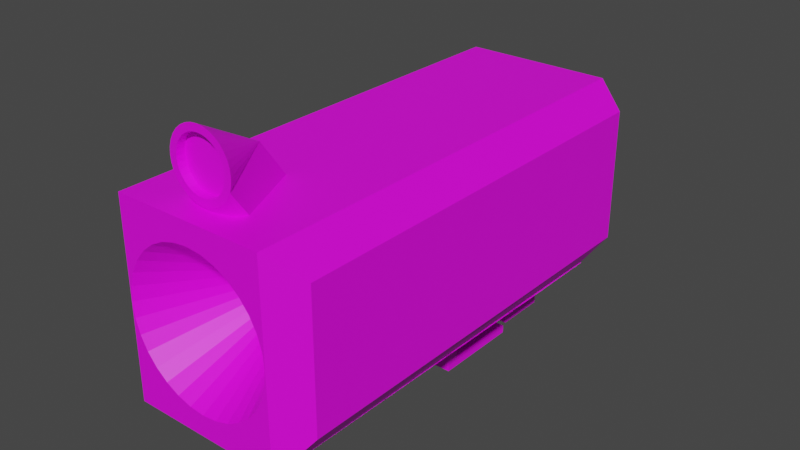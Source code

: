 # Source: tunnel_gun2.blend  (saved by Blender 3.6.13; exported with 4.5.12 LTS)
import bpy
from mathutils import Matrix  # noqa: F401  (used for matrix-valued properties, if any)

bpy.ops.wm.read_factory_settings(use_empty=True)
scene = bpy.context.scene
scene.name = 'Scene'

# ---- collections
col_collection = bpy.data.collections.new('Collection'); scene.collection.children.link(col_collection)

# ---- images (referenced by path relative to the original .blend; pixels are not part of the script)
import os
ASSET_DIR = os.environ.get("B2B_ASSET_DIR", "")  # directory of the original .blend (textures are referenced by path, not embedded)
HERE = os.path.dirname(os.path.abspath(__file__))  # packed textures are extracted next to this script under _unpacked/

def load_image(name, relpath, width, height, colorspace="sRGB"):
    """Load a texture the original file referenced (path relative to the .blend, or extracted next to this script)."""
    p = next((c for c in (os.path.join(HERE, relpath), os.path.join(ASSET_DIR, relpath)) if relpath and os.path.exists(c)), "")
    if p:
        img = bpy.data.images.load(p, check_existing=True)
        img.name = name
    else:  # same state as the original file: an image datablock whose file is absent (Cycles renders it pink)
        img = bpy.data.images.new(name, width, height)
        img.source = "FILE"
        img.filepath = "//" + (relpath or name)
    img.colorspace_settings.name = colorspace
    return img
img_texture_32x32_png = load_image('texture_32x32.png', 'texture_32x32.png', 1024, 1024, 'sRGB')

# ---- materials (node trees are filled in below, after node groups)
mat_material_001 = bpy.data.materials.new('Material.001')
mat_material_001.use_transparent_shadow = False

# ---- material node trees
mat_material_001.use_nodes = True; mat_material_001.node_tree.nodes.clear()
_N = mat_material_001.node_tree.nodes; _L = mat_material_001.node_tree.links
n0 = _N.new('ShaderNodeBsdfPrincipled'); n0.name = 'Principled BSDF'; n0.location = (10, 300)
n0.distribution = 'GGX'
n0.subsurface_method = 'RANDOM_WALK_SKIN'
n0.inputs[3].default_value = 1.45
n0.inputs[27].default_value = (0.0, 0.0, 0.0, 1.0)
n0.inputs[28].default_value = 1.0
n1 = _N.new('ShaderNodeOutputMaterial'); n1.name = 'Material Output'; n1.location = (300, 300)
n2 = _N.new('ShaderNodeTexImage'); n2.name = 'Image Texture'; n2.location = (-280, 280)
n2.image = img_texture_32x32_png
_L.new(n0.outputs[0], n1.inputs[0])
_L.new(n2.outputs[0], n0.inputs[0])
n1.is_active_output = True

# ---- world
world_world = bpy.data.worlds.new('World'); scene.world = world_world
world_world.use_nodes = True; world_world.node_tree.nodes.clear()
_N = world_world.node_tree.nodes; _L = world_world.node_tree.links
n0 = _N.new('ShaderNodeOutputWorld'); n0.name = 'World Output'; n0.location = (300, 300)
n1 = _N.new('ShaderNodeBackground'); n1.name = 'Background'; n1.location = (10, 300)
n1.inputs[0].default_value = (0.05088, 0.05088, 0.05088, 1.0)
_L.new(n1.outputs[0], n0.inputs[0])
n0.is_active_output = True
world_world.color = (0.05088, 0.05088, 0.05088)
world_world.use_sun_shadow = False
world_world.sun_shadow_jitter_overblur = 0.0

# ---- meshes
me_cone = bpy.data.meshes.new('Cone')
me_cone.from_pydata([(1.666e-29, 1.0, -0.9), (0.1951, 0.9808, -0.9), (0.3827, 0.9239, -0.9), (0.5556, 0.8315, -0.9), (0.7071, 0.7071, -0.9), (0.8315, 0.5556, -0.9), (0.9239, 0.3827, -0.9), (0.9808, 0.1951, -0.9), (1.0, 0.0, -0.9), (0.9808, -0.1951, -0.9), (0.9239, -0.3827, -0.9), (0.8315, -0.5556, -0.9), (0.7071, -0.7071, -0.9), (0.5556, -0.8315, -0.9), (0.3827, -0.9239, -0.9), (0.1951, -0.9808, -0.9), (1.666e-29, -1.0, -0.9), (-0.1951, -0.9808, -0.9), (-0.3827, -0.9239, -0.9), (-0.5556, -0.8315, -0.9), (-0.7071, -0.7071, -0.9), (-0.8315, -0.5556, -0.9), (-0.9239, -0.3827, -0.9), (-0.9808, -0.1951, -0.9), (-1.0, 0.0, -0.9), (-0.9808, 0.1951, -0.9), (-0.9239, 0.3827, -0.9), (-0.8315, 0.5556, -0.9), (-0.7071, 0.7071, -0.9), (-0.5556, 0.8315, -0.9), (-0.3827, 0.9239, -0.9), (-0.1951, 0.9808, -0.9), (-1.666e-29, 0.0, 0.9), (1.06e-08, 0.7891, -0.9), (0.1539, 0.7739, -0.9), (0.302, 0.729, -0.9), (0.4384, 0.6561, -0.9), (0.558, 0.558, -0.9), (0.6561, 0.4384, -0.9), (0.729, 0.302, -0.9), (0.7739, 0.1539, -0.9), (0.7891, 0.0, -0.9), (0.7739, -0.1539, -0.9), (0.729, -0.302, -0.9), (0.6561, -0.4384, -0.9), (0.558, -0.558, -0.9), (0.4384, -0.6561, -0.9), (0.302, -0.729, -0.9), (0.1539, -0.7739, -0.9), (1.06e-08, -0.7891, -0.9), (-0.1539, -0.7739, -0.9), (-0.302, -0.729, -0.9), (-0.4384, -0.6561, -0.9), (-0.558, -0.558, -0.9), (-0.6561, -0.4384, -0.9), (-0.729, -0.302, -0.9), (-0.7739, -0.1539, -0.9), (-0.7891, 0.0, -0.9), (-0.7739, 0.1539, -0.9), (-0.729, 0.302, -0.9), (-0.6561, 0.4384, -0.9), (-0.558, 0.558, -0.9), (-0.4384, 0.6561, -0.9), (-0.302, 0.729, -0.9), (-0.1539, 0.7739, -0.9), (2.33e-08, 0.7891, -0.6452), (0.1539, 0.7739, -0.6452), (0.302, 0.729, -0.6452), (0.4384, 0.6561, -0.6452), (0.558, 0.558, -0.6452), (0.6561, 0.4384, -0.6452), (0.729, 0.302, -0.6452), (0.7739, 0.1539, -0.6452), (0.7891, 0.0, -0.6452), (0.7739, -0.1539, -0.6452), (0.729, -0.302, -0.6452), (0.6561, -0.4384, -0.6452), (0.558, -0.558, -0.6452), (0.4384, -0.6561, -0.6452), (0.302, -0.729, -0.6452), (0.1539, -0.7739, -0.6452), (2.33e-08, -0.7891, -0.6452), (-0.1539, -0.7739, -0.6452), (-0.302, -0.729, -0.6452), (-0.4384, -0.6561, -0.6452), (-0.558, -0.558, -0.6452), (-0.6561, -0.4384, -0.6452), (-0.729, -0.302, -0.6452), (-0.7739, -0.1539, -0.6452), (-0.7891, 0.0, -0.6452), (-0.7739, 0.1539, -0.6452), (-0.729, 0.302, -0.6452), (-0.6561, 0.4384, -0.6452), (-0.558, 0.558, -0.6452), (-0.4384, 0.6561, -0.6452), (-0.302, 0.729, -0.6452), (-0.1539, 0.7739, -0.6452), (7.105e-15, -1.202, 1.746), (0.9239, -1.585, -0.05398), (0.8315, -1.758, -0.05398), (0.7071, -1.909, -0.05398), (0.5556, -2.033, -0.05398), (0.3827, -2.126, -0.05398), (0.1951, -2.183, -0.05398), (7.105e-15, -2.202, -0.05398), (-0.1951, -2.183, -0.05398), (-0.3827, -2.126, -0.05398), (-0.5556, -2.033, -0.05398), (-0.7071, -1.909, -0.05398), (-0.8315, -1.758, -0.05398), (-0.9239, -1.585, -0.05398), (0.0, -4.076, 2.668), (-0.4498, -1.815, -1.482), (-1.421e-14, -1.77, -1.482), (0.4498, -1.815, -1.482), (0.8824, -1.946, -1.482), (-0.8824, -1.946, -1.482), (-1.63, -2.446, -1.482), (-1.281, -2.159, -1.482), (1.281, -2.159, -1.482), (1.63, -2.446, -1.482), (1.917, -2.795, -1.482), (-2.306, -4.076, -1.482), (-2.261, -3.626, -1.482), (-2.13, -3.194, -1.482), (-1.917, -2.795, -1.482), (2.13, -3.194, -1.482), (2.261, -3.626, -1.482), (-2.261, -4.526, -1.482), (-0.4498, -6.337, -1.482), (-0.8824, -6.206, -1.482), (0.0, -6.382, -1.482), (2.306, -4.076, -1.482), (2.261, -4.526, -1.482), (-2.13, -4.958, -1.482), (-1.917, -5.357, -1.482), (-1.63, -5.706, -1.482), (-1.281, -5.993, -1.482), (2.13, -4.958, -1.482), (1.917, -5.357, -1.482), (1.63, -5.706, -1.482), (1.281, -5.993, -1.482), (0.4498, -6.337, -1.482), (0.8824, -6.206, -1.482), (2.406, -7.041, 11.94), (2.406, -7.041, 8.807), (-2.406, -7.041, 11.94), (-2.406, -7.041, 8.807), (1.25, -7.041, 11.19), (1.25, -7.041, 9.561), (-1.25, -7.041, 11.19), (-1.25, -7.041, 9.561), (1.25, -8.582, 11.19), (1.25, -8.582, 9.561), (-1.25, -8.582, 11.19), (-1.25, -8.582, 9.561), (0.4497, -7.149, 9.561), (-0.4497, -7.149, 9.561), (0.4497, -7.703, 9.561), (-0.4497, -7.703, 9.561), (0.4497, -7.149, 8.644), (-0.4497, -7.149, 8.644), (0.4497, -7.703, 8.644), (-0.4497, -7.703, 8.644), (0.4497, -7.149, 8.249), (-0.4497, -7.149, 8.249), (0.4497, -7.703, 8.249), (-0.4497, -7.703, 8.249), (0.4497, -8.507, 8.644), (-0.4497, -8.507, 8.644), (0.4497, -8.507, 8.249), (-0.4497, -8.507, 8.249), (-0.8944, -7.703, 8.644), (-0.8944, -7.149, 8.644), (-0.8944, -7.703, 8.249), (-0.8944, -7.149, 8.249), (0.8944, -7.149, 8.644), (0.8944, -7.703, 8.644), (0.8944, -7.149, 8.249), (0.8944, -7.703, 8.249), (0.4497, -7.149, 7.538), (-0.4497, -7.149, 7.538), (0.4497, -7.703, 7.538), (-0.4497, -7.703, 7.538), (-0.8944, -7.703, 7.538), (-0.8944, -7.149, 7.538), (0.8944, -7.149, 7.538), (0.8944, -7.703, 7.538), (0.4497, -7.149, 7.15), (-0.4497, -7.149, 7.15), (0.4497, -7.703, 7.15), (-0.4497, -7.703, 7.15), (-0.8944, -7.703, 7.15), (-0.8944, -7.149, 7.15), (0.8944, -7.149, 7.15), (0.8944, -7.703, 7.15), (0.4497, -9.027, 7.538), (-0.4497, -9.027, 7.538), (0.8944, -9.027, 7.15), (0.8944, -9.027, 7.538), (0.4497, -9.027, 7.15), (-0.8944, -9.027, 7.538), (-0.4497, -9.027, 7.15), (-0.8944, -9.027, 7.15), (0.4497, -9.278, 7.538), (-0.4497, -9.278, 7.538), (0.8944, -9.278, 7.15), (0.8944, -9.278, 7.538), (0.4497, -9.278, 7.15), (-0.8944, -9.278, 7.538), (-0.4497, -9.278, 7.15), (-0.8944, -9.278, 7.15), (0.4497, -9.027, 9.985), (-0.4497, -9.027, 9.985), (0.4497, -9.278, 9.985), (-0.8944, -9.027, 9.985), (0.8944, -9.027, 9.985), (-0.4497, -9.278, 9.985), (-0.8944, -9.278, 9.985), (0.8944, -9.278, 9.985), (-2.083, -1.993, 13.34), (-2.297, -1.111, 12.46), (-2.965, -1.993, 12.46), (-2.083, -6.159, 13.34), (-2.965, -6.159, 12.46), (-2.379, -7.041, 11.88), (-2.965, -1.993, -0.6003), (-2.306, -1.111, -1.482), (-2.965, -6.159, -0.6003), (-2.332, -7.041, -1.482), (2.083, -1.993, 13.34), (2.965, -1.993, 12.46), (2.297, -1.111, 12.46), (2.965, -6.159, 12.46), (2.083, -6.159, 13.34), (2.379, -7.041, 11.88), (2.965, -1.993, -0.6003), (2.306, -1.111, -1.482), (2.332, -7.041, -1.482), (2.965, -6.159, -0.6003)], [], [(0, 32, 1), (1, 32, 2), (2, 32, 3), (3, 32, 4), (4, 32, 5), (5, 32, 6), (6, 32, 7), (7, 32, 8), (8, 32, 9), (9, 32, 10), (19, 18, 106, 107), (32, 22, 110, 97), (15, 14, 102, 103), (11, 10, 98, 99), (22, 21, 109, 110), (18, 17, 105, 106), (10, 32, 97, 98), (14, 13, 101, 102), (21, 20, 108, 109), (17, 16, 104, 105), (13, 12, 100, 101), (20, 19, 107, 108), (22, 32, 23), (23, 32, 24), (24, 32, 25), (25, 32, 26), (26, 32, 27), (27, 32, 28), (28, 32, 29), (29, 32, 30), (15, 16, 49, 48), (30, 32, 31), (31, 32, 0), (54, 55, 87, 86), (22, 23, 56, 55), (2, 3, 36, 35), (29, 30, 63, 62), (9, 10, 43, 42), (16, 17, 50, 49), (23, 24, 57, 56), (3, 4, 37, 36), (30, 31, 64, 63), (10, 11, 44, 43), (17, 18, 51, 50), (24, 25, 58, 57), (4, 5, 38, 37), (31, 0, 33, 64), (11, 12, 45, 44), (18, 19, 52, 51), (25, 26, 59, 58), (5, 6, 39, 38), (12, 13, 46, 45), (19, 20, 53, 52), (26, 27, 60, 59), (6, 7, 40, 39), (0, 1, 34, 33), (13, 14, 47, 46), (20, 21, 54, 53), (27, 28, 61, 60), (7, 8, 41, 40), (14, 15, 48, 47), (21, 22, 55, 54), (1, 2, 35, 34), (28, 29, 62, 61), (8, 9, 42, 41), (65, 66, 67, 68, 69, 70, 71, 72, 73, 74, 75, 76, 77, 78, 79, 80, 81, 82, 83, 84, 85, 86, 87, 88, 89, 90, 91, 92, 93, 94, 95, 96), (41, 42, 74, 73), (55, 56, 88, 87), (42, 43, 75, 74), (56, 57, 89, 88), (43, 44, 76, 75), (57, 58, 90, 89), (44, 45, 77, 76), (58, 59, 91, 90), (45, 46, 78, 77), (59, 60, 92, 91), (46, 47, 79, 78), (33, 34, 66, 65), (60, 61, 93, 92), (47, 48, 80, 79), (34, 35, 67, 66), (61, 62, 94, 93), (48, 49, 81, 80), (35, 36, 68, 67), (62, 63, 95, 94), (49, 50, 82, 81), (36, 37, 69, 68), (63, 64, 96, 95), (50, 51, 83, 82), (37, 38, 70, 69), (64, 33, 65, 96), (51, 52, 84, 83), (38, 39, 71, 70), (52, 53, 85, 84), (39, 40, 72, 71), (53, 54, 86, 85), (40, 41, 73, 72), (98, 97, 99), (99, 97, 100), (100, 97, 101), (101, 97, 102), (102, 97, 103), (103, 97, 104), (104, 97, 105), (105, 97, 106), (106, 97, 107), (107, 97, 108), (108, 97, 109), (109, 97, 110), (12, 11, 99, 100), (16, 15, 103, 104), (235, 225, 146, 144), (238, 132, 127, 126, 121, 120, 119, 115, 114, 113, 112, 116, 118, 117, 125, 124, 123, 122, 227, 237), (238, 235, 144, 145), (225, 229, 147, 146), (221, 232, 237, 227), (224, 222, 226, 228), (133, 111, 132), (229, 238, 145, 147), (140, 111, 139), (139, 111, 138), (123, 111, 122), (127, 111, 126), (132, 111, 127), (121, 111, 120), (113, 111, 112), (129, 111, 131), (125, 111, 124), (131, 111, 142), (112, 111, 116), (120, 111, 119), (137, 111, 130), (119, 111, 115), (141, 111, 140), (118, 111, 117), (124, 111, 123), (143, 111, 141), (136, 111, 137), (134, 111, 135), (114, 111, 113), (126, 111, 121), (122, 111, 128), (138, 111, 133), (130, 111, 129), (116, 111, 118), (142, 111, 143), (115, 111, 114), (128, 111, 134), (117, 111, 125), (135, 111, 136), (146, 147, 151, 150), (239, 236, 231, 233), (229, 227, 122, 128, 134, 135, 136, 137, 130, 129, 131, 142, 143, 141, 140, 139, 138, 133, 132, 238), (151, 149, 156, 157), (144, 146, 150, 148), (147, 145, 149, 151), (145, 144, 148, 149), (152, 154, 155, 153), (149, 148, 152, 153), (150, 151, 155, 154), (148, 150, 154, 152), (159, 157, 161, 163), (155, 151, 157, 159), (149, 153, 158, 156), (153, 155, 159, 158), (162, 163, 169, 168), (158, 159, 163, 162), (156, 158, 162, 160), (157, 156, 160, 161), (175, 165, 181, 185), (160, 162, 177, 176), (161, 160, 164, 165), (163, 161, 173, 172), (168, 169, 171, 170), (163, 167, 171, 169), (166, 162, 168, 170), (167, 166, 170, 171), (172, 173, 175, 174), (167, 163, 172, 174), (161, 165, 175, 173), (178, 179, 187, 186), (176, 177, 179, 178), (162, 166, 179, 177), (164, 160, 176, 178), (164, 178, 186, 180), (184, 185, 193, 192), (185, 181, 189, 193), (184, 192, 203, 201), (166, 167, 183, 182), (179, 166, 182, 187), (174, 175, 185, 184), (165, 164, 180, 181), (167, 174, 184, 183), (189, 188, 190, 191), (189, 191, 192, 193), (190, 188, 194, 195), (181, 180, 188, 189), (180, 186, 194, 188), (186, 187, 195, 194), (187, 182, 196, 199), (192, 191, 202, 203), (202, 200, 208, 210), (200, 198, 206, 208), (201, 209, 218, 215), (191, 190, 200, 202), (190, 195, 198, 200), (195, 187, 199, 198), (183, 184, 201, 197), (182, 183, 197, 196), (207, 204, 208, 206), (205, 209, 211, 210), (204, 205, 210, 208), (204, 207, 219, 214), (198, 199, 207, 206), (201, 203, 211, 209), (203, 202, 210, 211), (196, 197, 213, 212), (212, 213, 217, 214), (213, 215, 218, 217), (216, 212, 214, 219), (205, 204, 214, 217), (197, 201, 215, 213), (207, 199, 216, 219), (209, 205, 217, 218), (199, 196, 212, 216), (220, 221, 222), (223, 224, 225), (230, 231, 232), (233, 234, 235), (235, 238, 239, 233), (225, 235, 234, 223), (222, 224, 223, 220), (238, 237, 236, 239), (227, 229, 228, 226), (230, 234, 233, 231), (221, 227, 226, 222), (237, 232, 231, 236), (232, 221, 220, 230), (229, 225, 224, 228), (234, 230, 220, 223)])
_uv = me_cone.uv_layers.new(name='UVMap')
_uv.uv.foreach_set('vector', [0.25, 0.49, 0.25, 0.25, 0.2968, 0.4854, 0.2968, 0.4854, 0.25, 0.25, 0.3418, 0.4717, 0.3418, 0.4717, 0.25, 0.25, 0.3833, 0.4496, 0.3833, 0.4496, 0.25, 0.25, 0.4197, 0.4197, 0.4197, 0.4197, 0.25, 0.25, 0.4496, 0.3833, 0.4496, 0.3833, 0.25, 0.25, 0.4717, 0.3418, 0.4717, 0.3418, 0.25, 0.25, 0.4854, 0.2968, 0.4854, 0.2968, 0.25, 0.25, 0.49, 0.25, 0.49, 0.25, 0.25, 0.25, 0.4854, 0.2032, 0.4854, 0.2032, 0.25, 0.25, 0.4717, 0.1582, 0.1657, 0.1239, 0.192, 0.1099, 0.192, 0.1099, 0.1657, 0.1239, 0.25, 0.25, 0.02827, 0.1582, 0.02827, 0.1582, 0.25, 0.25, 0.2968, 0.01461, 0.3418, 0.02827, 0.3418, 0.02827, 0.2968, 0.01461, 0.3761, 0.1657, 0.3901, 0.192, 0.3901, 0.192, 0.3761, 0.1657, 0.1099, 0.192, 0.1239, 0.1657, 0.1239, 0.1657, 0.1099, 0.192, 0.1582, 0.02827, 0.2032, 0.01461, 0.2032, 0.01461, 0.1582, 0.02827, 0.4717, 0.1582, 0.25, 0.25, 0.25, 0.25, 0.4717, 0.1582, 0.308, 0.1099, 0.3343, 0.1239, 0.3343, 0.1239, 0.308, 0.1099, 0.1239, 0.1657, 0.1428, 0.1428, 0.1428, 0.1428, 0.1239, 0.1657, 0.2032, 0.01461, 0.25, 0.01, 0.25, 0.01, 0.2032, 0.01461, 0.3343, 0.1239, 0.3572, 0.1428, 0.3572, 0.1428, 0.3343, 0.1239, 0.1428, 0.1428, 0.1657, 0.1239, 0.1657, 0.1239, 0.1428, 0.1428, 0.02827, 0.1582, 0.25, 0.25, 0.01461, 0.2032, 0.01461, 0.2032, 0.25, 0.25, 0.01, 0.25, 0.01, 0.25, 0.25, 0.25, 0.01461, 0.2968, 0.01461, 0.2968, 0.25, 0.25, 0.02827, 0.3418, 0.02827, 0.3418, 0.25, 0.25, 0.05045, 0.3833, 0.05045, 0.3833, 0.25, 0.25, 0.08029, 0.4197, 0.08029, 0.4197, 0.25, 0.25, 0.1167, 0.4496, 0.1167, 0.4496, 0.25, 0.25, 0.1582, 0.4717, 0.2796, 0.1013, 0.25, 0.09834, 0.25, 0.09834, 0.2796, 0.1013, 0.1582, 0.4717, 0.25, 0.25, 0.2032, 0.4854, 0.2032, 0.4854, 0.25, 0.25, 0.25, 0.49, 0.1239, 0.1657, 0.1099, 0.192, 0.1099, 0.192, 0.1239, 0.1657, 0.1099, 0.192, 0.1013, 0.2204, 0.1013, 0.2204, 0.1099, 0.192, 0.308, 0.3901, 0.3343, 0.3761, 0.3343, 0.3761, 0.308, 0.3901, 0.1657, 0.3761, 0.192, 0.3901, 0.192, 0.3901, 0.1657, 0.3761, 0.3987, 0.2204, 0.3901, 0.192, 0.3901, 0.192, 0.3987, 0.2204, 0.25, 0.09834, 0.2204, 0.1013, 0.2204, 0.1013, 0.25, 0.09834, 0.1013, 0.2204, 0.09834, 0.25, 0.09834, 0.25, 0.1013, 0.2204, 0.3343, 0.3761, 0.3572, 0.3572, 0.3572, 0.3572, 0.3343, 0.3761, 0.192, 0.3901, 0.2204, 0.3987, 0.2204, 0.3987, 0.192, 0.3901, 0.3901, 0.192, 0.3761, 0.1657, 0.3761, 0.1657, 0.3901, 0.192, 0.2204, 0.1013, 0.192, 0.1099, 0.192, 0.1099, 0.2204, 0.1013, 0.09834, 0.25, 0.1013, 0.2796, 0.1013, 0.2796, 0.09834, 0.25, 0.3572, 0.3572, 0.3761, 0.3343, 0.3761, 0.3343, 0.3572, 0.3572, 0.2204, 0.3987, 0.25, 0.4017, 0.25, 0.4017, 0.2204, 0.3987, 0.3761, 0.1657, 0.3572, 0.1428, 0.3572, 0.1428, 0.3761, 0.1657, 0.192, 0.1099, 0.1657, 0.1239, 0.1657, 0.1239, 0.192, 0.1099, 0.1013, 0.2796, 0.1099, 0.308, 0.1099, 0.308, 0.1013, 0.2796, 0.3761, 0.3343, 0.3901, 0.308, 0.3901, 0.308, 0.3761, 0.3343, 0.3572, 0.1428, 0.3343, 0.1239, 0.3343, 0.1239, 0.3572, 0.1428, 0.1657, 0.1239, 0.1428, 0.1428, 0.1428, 0.1428, 0.1657, 0.1239, 0.1099, 0.308, 0.1239, 0.3343, 0.1239, 0.3343, 0.1099, 0.308, 0.3901, 0.308, 0.3987, 0.2796, 0.3987, 0.2796, 0.3901, 0.308, 0.25, 0.4017, 0.2796, 0.3987, 0.2796, 0.3987, 0.25, 0.4017, 0.3343, 0.1239, 0.308, 0.1099, 0.308, 0.1099, 0.3343, 0.1239, 0.1428, 0.1428, 0.1239, 0.1657, 0.1239, 0.1657, 0.1428, 0.1428, 0.1239, 0.3343, 0.1428, 0.3572, 0.1428, 0.3572, 0.1239, 0.3343, 0.3987, 0.2796, 0.4017, 0.25, 0.4017, 0.25, 0.3987, 0.2796, 0.308, 0.1099, 0.2796, 0.1013, 0.2796, 0.1013, 0.308, 0.1099, 0.1239, 0.1657, 0.1099, 0.192, 0.1099, 0.192, 0.1239, 0.1657, 0.2796, 0.3987, 0.308, 0.3901, 0.308, 0.3901, 0.2796, 0.3987, 0.1428, 0.3572, 0.1657, 0.3761, 0.1657, 0.3761, 0.1428, 0.3572, 0.4017, 0.25, 0.3987, 0.2204, 0.3987, 0.2204, 0.4017, 0.25, 0.6909, 0.3004, 0.7142, 0.2981, 0.7366, 0.2913, 0.7572, 0.2803, 0.7753, 0.2655, 0.7902, 0.2474, 0.8012, 0.2268, 0.808, 0.2044, 0.8103, 0.1811, 0.808, 0.1578, 0.8012, 0.1354, 0.7902, 0.1148, 0.7753, 0.09672, 0.7572, 0.08187, 0.7366, 0.07085, 0.7142, 0.06406, 0.6909, 0.06176, 0.6677, 0.06406, 0.6453, 0.07085, 0.6246, 0.08187, 0.6066, 0.09672, 0.5917, 0.1148, 0.5807, 0.1354, 0.5739, 0.1578, 0.5716, 0.1811, 0.5739, 0.2044, 0.5807, 0.2268, 0.5917, 0.2474, 0.6066, 0.2655, 0.6246, 0.2803, 0.6453, 0.2913, 0.6677, 0.2981, 0.5225, 0.6464, 0.5206, 0.6265, 0.5206, 0.6265, 0.5225, 0.6464, 0.1099, 0.192, 0.1013, 0.2204, 0.1013, 0.2204, 0.1099, 0.192, 0.5206, 0.6265, 0.5148, 0.6074, 0.5148, 0.6074, 0.5206, 0.6265, 0.1013, 0.2204, 0.09834, 0.25, 0.09834, 0.25, 0.1013, 0.2204, 0.5148, 0.6074, 0.5053, 0.5897, 0.5053, 0.5897, 0.5148, 0.6074, 0.09834, 0.25, 0.1013, 0.2796, 0.1013, 0.2796, 0.09834, 0.25, 0.5053, 0.5897, 0.4927, 0.5743, 0.4927, 0.5743, 0.5053, 0.5897, 0.1013, 0.2796, 0.1099, 0.308, 0.1099, 0.308, 0.1013, 0.2796, 0.4927, 0.5743, 0.4772, 0.5616, 0.4772, 0.5616, 0.4927, 0.5743, 0.1099, 0.308, 0.1239, 0.3343, 0.1239, 0.3343, 0.1099, 0.308, 0.4772, 0.5616, 0.4596, 0.5522, 0.4596, 0.5522, 0.4772, 0.5616, 0.25, 0.4017, 0.2796, 0.3987, 0.2796, 0.3987, 0.25, 0.4017, 0.1239, 0.3343, 0.1428, 0.3572, 0.1428, 0.3572, 0.1239, 0.3343, 0.4596, 0.5522, 0.4404, 0.5464, 0.4404, 0.5464, 0.4596, 0.5522, 0.2796, 0.3987, 0.308, 0.3901, 0.308, 0.3901, 0.2796, 0.3987, 0.1428, 0.3572, 0.1657, 0.3761, 0.1657, 0.3761, 0.1428, 0.3572, 0.4404, 0.5464, 0.4205, 0.5444, 0.4205, 0.5444, 0.4404, 0.5464, 0.308, 0.3901, 0.3343, 0.3761, 0.3343, 0.3761, 0.308, 0.3901, 0.1657, 0.3761, 0.192, 0.3901, 0.192, 0.3901, 0.1657, 0.3761, 0.4205, 0.5444, 0.4006, 0.5464, 0.4006, 0.5464, 0.4205, 0.5444, 0.4772, 0.7312, 0.4927, 0.7185, 0.4927, 0.7185, 0.4772, 0.7312, 0.192, 0.3901, 0.2204, 0.3987, 0.2204, 0.3987, 0.192, 0.3901, 0.4006, 0.5464, 0.3815, 0.5522, 0.3815, 0.5522, 0.4006, 0.5464, 0.4927, 0.7185, 0.5053, 0.7031, 0.5053, 0.7031, 0.4927, 0.7185, 0.2204, 0.3987, 0.25, 0.4017, 0.25, 0.4017, 0.2204, 0.3987, 0.1582, 0.02827, 0.1167, 0.05045, 0.1167, 0.05045, 0.1582, 0.02827, 0.5053, 0.7031, 0.5148, 0.6854, 0.5148, 0.6854, 0.5053, 0.7031, 0.1167, 0.05045, 0.08029, 0.08029, 0.08029, 0.08029, 0.1167, 0.05045, 0.5148, 0.6854, 0.5206, 0.6663, 0.5206, 0.6663, 0.5148, 0.6854, 0.1428, 0.1428, 0.1239, 0.1657, 0.1239, 0.1657, 0.1428, 0.1428, 0.5206, 0.6663, 0.5225, 0.6464, 0.5225, 0.6464, 0.5206, 0.6663, 0.4717, 0.1582, 0.25, 0.25, 0.4496, 0.1167, 0.4496, 0.1167, 0.25, 0.25, 0.4197, 0.08029, 0.4197, 0.08029, 0.25, 0.25, 0.3833, 0.05045, 0.3833, 0.05045, 0.25, 0.25, 0.3418, 0.02827, 0.3418, 0.02827, 0.25, 0.25, 0.2968, 0.01461, 0.2968, 0.01461, 0.25, 0.25, 0.25, 0.01, 0.25, 0.01, 0.25, 0.25, 0.2032, 0.01461, 0.2032, 0.01461, 0.25, 0.25, 0.1582, 0.02827, 0.1582, 0.02827, 0.25, 0.25, 0.1167, 0.05045, 0.1167, 0.05045, 0.25, 0.25, 0.08029, 0.08029, 0.08029, 0.08029, 0.25, 0.25, 0.05045, 0.1167, 0.05045, 0.1167, 0.25, 0.25, 0.02827, 0.1582, 0.3572, 0.1428, 0.3761, 0.1657, 0.3761, 0.1657, 0.3572, 0.1428, 0.25, 0.01, 0.2968, 0.01461, 0.2968, 0.01461, 0.25, 0.01, 0.4737, 0.6467, 0.4737, 0.7524, 0.4737, 0.7527, 0.4737, 0.6464, 0.4737, 0.9539, 0.5268, 0.9534, 0.5348, 0.9526, 0.5426, 0.9502, 0.5497, 0.9464, 0.556, 0.9413, 0.5611, 0.935, 0.565, 0.9279, 0.5673, 0.9201, 0.5681, 0.9121, 0.5673, 0.904, 0.565, 0.8962, 0.5611, 0.8891, 0.556, 0.8828, 0.5497, 0.8777, 0.5426, 0.8739, 0.5348, 0.8715, 0.5268, 0.8707, 0.5799, 0.8707, 0.5799, 0.9534, 0.4737, 0.4553, 0.4737, 0.6443, 0.4737, 0.6464, 0.4737, 0.5402, 0.375, 0.5049, 0.375, 0.9496, 0.375, 0.75, 0.375, 0.5, 0.5693, 0.8363, 0.5693, 0.754, 0.6692, 0.7538, 0.6692, 0.8365, 0.4895, 0.759, 0.5641, 0.759, 0.5641, 0.8526, 0.4895, 0.8526, 0.4331, 0.2136, 0.25, 0.25, 0.4367, 0.25, 0.4737, 0.8703, 0.4737, 0.9539, 0.4737, 0.9652, 0.4737, 0.8589, 0.382, 0.118, 0.25, 0.25, 0.4052, 0.1463, 0.4052, 0.1463, 0.25, 0.25, 0.4225, 0.1786, 0.06692, 0.2864, 0.25, 0.25, 0.06333, 0.25, 0.4331, 0.2864, 0.25, 0.25, 0.4225, 0.3214, 0.4367, 0.25, 0.25, 0.25, 0.4331, 0.2864, 0.4052, 0.3537, 0.25, 0.25, 0.382, 0.382, 0.25, 0.4367, 0.25, 0.25, 0.2136, 0.4331, 0.2136, 0.06692, 0.25, 0.25, 0.25, 0.06333, 0.09479, 0.3537, 0.25, 0.25, 0.07754, 0.3214, 0.25, 0.06333, 0.25, 0.25, 0.2864, 0.06692, 0.2136, 0.4331, 0.25, 0.25, 0.1786, 0.4225, 0.382, 0.382, 0.25, 0.25, 0.3537, 0.4052, 0.1463, 0.09479, 0.25, 0.25, 0.1786, 0.07754, 0.3537, 0.4052, 0.25, 0.25, 0.3214, 0.4225, 0.3537, 0.09479, 0.25, 0.25, 0.382, 0.118, 0.1463, 0.4052, 0.25, 0.25, 0.118, 0.382, 0.07754, 0.3214, 0.25, 0.25, 0.06692, 0.2864, 0.3214, 0.07754, 0.25, 0.25, 0.3537, 0.09479, 0.118, 0.118, 0.25, 0.25, 0.1463, 0.09479, 0.07754, 0.1786, 0.25, 0.25, 0.09479, 0.1463, 0.2864, 0.4331, 0.25, 0.25, 0.25, 0.4367, 0.4225, 0.3214, 0.25, 0.25, 0.4052, 0.3537, 0.06333, 0.25, 0.25, 0.25, 0.06692, 0.2136, 0.4225, 0.1786, 0.25, 0.25, 0.4331, 0.2136, 0.1786, 0.07754, 0.25, 0.25, 0.2136, 0.06692, 0.1786, 0.4225, 0.25, 0.25, 0.1463, 0.4052, 0.2864, 0.06692, 0.25, 0.25, 0.3214, 0.07754, 0.3214, 0.4225, 0.25, 0.25, 0.2864, 0.4331, 0.06692, 0.2136, 0.25, 0.25, 0.07754, 0.1786, 0.118, 0.382, 0.25, 0.25, 0.09479, 0.3537, 0.09479, 0.1463, 0.25, 0.25, 0.118, 0.118, 0.4737, 0.7527, 0.4737, 0.8589, 0.4737, 0.8589, 0.4737, 0.7527, 0.662, 0.5967, 0.7367, 0.5967, 0.7367, 0.6903, 0.662, 0.6903, 0.4737, 0.8703, 0.5799, 0.8707, 0.5268, 0.8707, 0.5187, 0.8715, 0.511, 0.8739, 0.5038, 0.8777, 0.4976, 0.8828, 0.4924, 0.8891, 0.4886, 0.8962, 0.4863, 0.904, 0.4855, 0.9121, 0.4863, 0.9201, 0.4886, 0.9279, 0.4924, 0.935, 0.4976, 0.9413, 0.5038, 0.9464, 0.511, 0.9502, 0.5187, 0.9526, 0.5268, 0.9534, 0.4737, 0.9539, 0.4737, 0.8589, 0.4737, 0.9652, 0.4737, 0.9652, 0.4737, 0.8589, 0.4737, 0.6464, 0.4737, 0.7527, 0.4737, 0.7527, 0.4737, 0.6464, 0.4737, 0.8589, 0.4737, 0.9652, 0.4737, 0.9652, 0.4737, 0.8589, 0.4737, 0.5402, 0.4737, 0.6464, 0.4737, 0.6464, 0.4737, 0.5402, 0.3674, 0.7527, 0.4737, 0.7527, 0.4737, 0.8589, 0.3674, 0.8589, 0.4737, 0.5402, 0.4737, 0.6464, 0.4737, 0.6464, 0.4737, 0.5402, 0.4737, 0.7527, 0.4737, 0.8589, 0.4737, 0.8589, 0.4737, 0.7527, 0.4737, 0.6464, 0.4737, 0.7527, 0.4737, 0.7527, 0.4737, 0.6464, 0.4737, 0.8589, 0.4737, 0.8589, 0.4737, 0.8589, 0.4737, 0.8589, 0.4737, 0.8589, 0.4737, 0.8589, 0.4737, 0.8589, 0.4737, 0.8589, 0.4737, 0.5402, 0.4737, 0.5402, 0.4737, 0.5402, 0.4737, 0.5402, 0.3674, 0.8589, 0.4737, 0.8589, 0.4737, 0.8589, 0.3674, 0.8589, 0.3674, 0.8589, 0.4737, 0.8589, 0.4737, 0.8589, 0.3674, 0.8589, 0.3674, 0.8589, 0.4737, 0.8589, 0.4737, 0.8589, 0.3674, 0.8589, 0.4737, 0.5402, 0.4737, 0.5402, 0.4737, 0.5402, 0.4737, 0.5402, 0.4737, 0.8589, 0.4737, 0.9652, 0.4737, 0.9652, 0.4737, 0.8589, 0.375, 0.75, 0.375, 0.75, 0.375, 0.75, 0.375, 0.75, 0.4737, 0.5402, 0.4737, 0.5402, 0.4737, 0.5402, 0.4737, 0.5402, 0.375, 0.75, 0.375, 1.0, 0.375, 1.0, 0.375, 0.75, 0.4737, 0.8589, 0.4737, 0.8589, 0.4737, 0.8589, 0.4737, 0.8589, 0.3674, 0.8589, 0.4737, 0.8589, 0.4737, 0.8589, 0.3674, 0.8589, 0.4737, 0.8589, 0.4737, 0.8589, 0.4737, 0.8589, 0.4737, 0.8589, 0.4737, 0.5402, 0.4737, 0.5402, 0.4737, 0.5402, 0.4737, 0.5402, 0.375, 0.75, 0.375, 1.0, 0.375, 1.0, 0.375, 0.75, 0.4737, 0.8589, 0.4737, 0.8589, 0.4737, 0.8589, 0.4737, 0.8589, 0.4737, 0.8589, 0.4737, 0.8589, 0.4737, 0.8589, 0.4737, 0.8589, 0.375, 0.75, 0.375, 0.75, 0.375, 0.75, 0.375, 0.75, 0.4737, 0.5402, 0.4737, 0.5402, 0.4737, 0.5402, 0.4737, 0.5402, 0.4737, 0.5402, 0.4737, 0.5402, 0.4737, 0.5402, 0.4737, 0.5402, 0.4737, 0.5402, 0.4737, 0.5402, 0.4737, 0.5402, 0.4737, 0.5402, 0.375, 1.0, 0.375, 1.0, 0.375, 1.0, 0.375, 1.0, 0.375, 1.0, 0.375, 1.0, 0.375, 1.0, 0.375, 1.0, 0.4737, 0.8589, 0.4737, 0.8589, 0.4737, 0.8589, 0.4737, 0.8589, 0.375, 0.75, 0.375, 0.75, 0.375, 0.75, 0.375, 0.75, 0.4737, 0.8589, 0.4737, 0.8589, 0.4737, 0.8589, 0.4737, 0.8589, 0.4737, 0.9652, 0.4737, 0.8589, 0.4737, 0.8589, 0.4737, 0.9652, 0.4737, 0.5402, 0.4737, 0.5402, 0.4737, 0.5402, 0.4737, 0.5402, 0.4737, 0.8589, 0.4737, 0.8589, 0.4737, 0.8589, 0.4737, 0.8589, 0.375, 0.75, 0.375, 1.0, 0.375, 1.0, 0.375, 0.75, 0.4737, 0.8589, 0.4737, 0.8589, 0.4737, 0.8589, 0.4737, 0.8589, 0.4737, 0.8589, 0.4737, 0.9652, 0.4737, 0.9652, 0.4737, 0.8589, 0.4737, 0.8589, 0.4737, 0.8589, 0.4737, 0.8589, 0.4737, 0.8589, 0.4737, 0.9652, 0.4737, 0.9652, 0.4737, 0.9652, 0.4737, 0.9652, 0.375, 0.75, 0.375, 1.0, 0.375, 1.0, 0.375, 0.75, 0.375, 1.0, 0.375, 1.0, 0.375, 1.0, 0.375, 1.0, 0.4737, 0.5402, 0.4737, 0.5402, 0.4737, 0.5402, 0.4737, 0.5402, 0.4737, 0.5402, 0.4737, 0.5402, 0.4737, 0.5402, 0.4737, 0.5402, 0.4737, 0.8589, 0.4737, 0.8589, 0.4737, 0.8589, 0.4737, 0.8589, 0.4737, 0.8589, 0.4737, 0.9652, 0.4737, 0.9652, 0.4737, 0.8589, 0.4737, 0.9652, 0.4737, 0.9652, 0.4737, 0.9652, 0.4737, 0.9652, 0.4737, 0.8589, 0.4737, 0.8589, 0.4737, 0.8589, 0.4737, 0.8589, 0.4737, 0.8589, 0.4737, 0.9652, 0.4737, 0.9652, 0.4737, 0.8589, 0.4737, 0.9652, 0.4737, 0.9652, 0.4737, 0.9652, 0.4737, 0.9652, 0.4737, 0.5402, 0.4737, 0.5402, 0.4737, 0.5402, 0.4737, 0.5402, 0.4737, 0.8589, 0.4737, 0.8589, 0.4737, 0.8589, 0.4737, 0.8589, 0.4737, 0.9652, 0.4737, 0.8589, 0.4737, 0.8589, 0.4737, 0.9652, 0.4737, 0.5402, 0.4737, 0.5402, 0.4737, 0.5402, 0.4737, 0.5402, 0.4737, 0.8589, 0.4737, 0.8589, 0.4737, 0.8589, 0.4737, 0.8589, 0.4737, 0.9652, 0.4737, 0.8589, 0.4737, 0.8589, 0.4737, 0.9652, 0.4737, 0.5402, 0.4737, 0.5402, 0.4737, 0.5402, 0.4737, 0.5402, 0.4737, 0.5402, 0.4737, 0.5402, 0.4737, 0.5402, 0.4737, 0.5402, 0.4737, 0.8589, 0.4737, 0.8589, 0.4737, 0.8589, 0.4737, 0.8589, 0.4737, 0.8589, 0.4737, 0.8589, 0.4737, 0.8589, 0.4737, 0.8589, 0.4737, 0.9652, 0.4737, 0.8589, 0.4737, 0.8589, 0.4737, 0.9652, 0.4737, 0.9652, 0.4737, 0.8589, 0.4737, 0.8589, 0.4737, 0.9652, 0.4737, 0.8589, 0.4737, 0.8589, 0.4737, 0.8589, 0.4737, 0.8589, 0.4737, 0.5402, 0.4737, 0.5402, 0.4737, 0.5402, 0.4737, 0.5402, 0.4737, 0.8589, 0.4737, 0.9652, 0.4737, 0.9652, 0.4737, 0.8589, 0.4737, 0.8589, 0.4737, 0.8589, 0.4737, 0.8589, 0.4737, 0.8589, 0.4737, 0.5402, 0.4737, 0.5402, 0.4737, 0.5402, 0.4737, 0.5402, 0.4737, 0.8589, 0.4737, 0.8589, 0.4737, 0.8589, 0.4737, 0.8589, 0.4737, 0.5402, 0.4737, 0.5402, 0.4737, 0.5402, 0.4737, 0.5402, 0.5641, 0.7369, 0.5799, 0.7407, 0.5641, 0.7527, 0.4895, 0.7369, 0.4895, 0.759, 0.4737, 0.7524, 0.5641, 0.6464, 0.5641, 0.6401, 0.5799, 0.6401, 0.4895, 0.6401, 0.4895, 0.6622, 0.4737, 0.6443, 0.4737, 0.6443, 0.4737, 0.4553, 0.4895, 0.5465, 0.4895, 0.6401, 0.4737, 0.7524, 0.4737, 0.6467, 0.4895, 0.6622, 0.4895, 0.7369, 0.5641, 0.759, 0.4895, 0.759, 0.4895, 0.7369, 0.5641, 0.7369, 0.4737, 0.5402, 0.5799, 0.5402, 0.5641, 0.5465, 0.4895, 0.5465, 0.5799, 0.8707, 0.4737, 0.8703, 0.4895, 0.8526, 0.5641, 0.8526, 0.5641, 0.6622, 0.4895, 0.6622, 0.4895, 0.6401, 0.5641, 0.6401, 0.5693, 0.8363, 0.6692, 0.8365, 0.6629, 0.8641, 0.5693, 0.8641, 0.9154, 0.5537, 0.9154, 0.7888, 0.8782, 0.7888, 0.8782, 0.5686, 0.5799, 0.6584, 0.5799, 0.7407, 0.5641, 0.7369, 0.5641, 0.6622, 0.4737, 0.9438, 0.4737, 0.7547, 0.4895, 0.759, 0.4895, 0.8526, 0.4895, 0.6622, 0.5641, 0.6622, 0.5641, 0.7369, 0.4895, 0.7369])
me_cone.materials.append(mat_material_001)
me_cone.update()
arm_armature = bpy.data.armatures.new('Armature')  # bones are not reproduced

# ---- objects
ob_weapon_tunnelgun = bpy.data.objects.new('weapon_tunnelgun', me_cone)
ob_armature = bpy.data.objects.new('Armature', arm_armature)

# ---- transforms, parenting, visibility, modifiers, constraints
ob_weapon_tunnelgun.parent = ob_armature
ob_weapon_tunnelgun.location = (0.0, -0.5, 3.375)
ob_weapon_tunnelgun.rotation_euler = (1.571, 0.0, 3.142)
ob_weapon_tunnelgun.scale = (0.3373, 0.3373, 0.3373)
_vg = ob_weapon_tunnelgun.vertex_groups.new(name='Bone')
for _i, _w in zip([111, 112, 113, 114, 115, 116, 117, 118, 119, 120, 121, 122, 123, 124, 125, 126, 127, 128, 129, 130, 131, 132, 133, 134, 135, 136, 137, 138, 139, 140, 141, 142, 143, 144, 145, 146, 147, 148, 149, 150, 151, 152, 153, 154, 155, 156, 157, 158, 159, 160, 161, 162, 163, 164, 165, 166, 167, 168, 169, 170, 171, 172, 173, 174, 175, 176, 177, 178, 179, 180, 181, 182, 183, 184, 185, 186, 187, 188, 189, 190, 191, 192, 193, 194, 195, 196, 197, 198, 199, 200, 201, 202, 203, 204, 205, 206, 207, 208, 209, 210, 211, 212, 213, 214, 215, 216, 217, 218, 219, 220, 221, 222, 223, 224, 225, 226, 227, 228, 229, 230, 231, 232, 233, 234, 235, 236, 237, 238, 239], [1.0, 1.0, 1.0, 1.0, 1.0, 1.0, 1.0, 1.0, 1.0, 1.0, 1.0, 1.0, 1.0, 1.0, 1.0, 1.0, 1.0, 1.0, 1.0, 1.0, 1.0, 1.0, 1.0, 1.0, 1.0, 1.0, 1.0, 1.0, 1.0, 1.0, 1.0, 1.0, 1.0, 1.0, 1.0, 1.0, 1.0, 1.0, 1.0, 1.0, 1.0, 1.0, 1.0, 1.0, 1.0, 1.0, 1.0, 1.0, 1.0, 1.0, 1.0, 1.0, 1.0, 1.0, 1.0, 1.0, 1.0, 1.0, 1.0, 1.0, 1.0, 1.0, 1.0, 1.0, 1.0, 1.0, 1.0, 1.0, 1.0, 1.0, 1.0, 1.0, 1.0, 1.0, 1.0, 1.0, 1.0, 1.0, 1.0, 1.0, 1.0, 1.0, 1.0, 1.0, 1.0, 1.0, 1.0, 1.0, 1.0, 1.0, 1.0, 1.0, 1.0, 1.0, 1.0, 1.0, 1.0, 1.0, 1.0, 1.0, 1.0, 1.0, 1.0, 1.0, 1.0, 1.0, 1.0, 1.0, 1.0, 1.0, 1.0, 1.0, 1.0, 1.0, 1.0, 1.0, 1.0, 1.0, 1.0, 1.0, 1.0, 1.0, 1.0, 1.0, 1.0, 1.0, 1.0, 1.0, 1.0]): _vg.add([_i], _w, 'REPLACE')
_m = ob_weapon_tunnelgun.modifiers.new('Boolean', 'BOOLEAN')
_m.operation = 'INTERSECT'
_m.double_threshold = 0.5
_m.solver = 'FAST'
_m = ob_weapon_tunnelgun.modifiers.new('Armature', 'ARMATURE')
_m.object = ob_armature
ob_armature.location = (0.0, 0.0, 0.0)

# ---- collection membership
col_collection.objects.link(ob_weapon_tunnelgun)
col_collection.objects.link(ob_armature)

# ---- scene / render settings (as saved in the file)
scene.frame_start = 1; scene.frame_end = 250; scene.frame_set(1)
scene.render.engine = 'BLENDER_EEVEE_NEXT'
scene.cycles.sampling_pattern = 'TABULATED_SOBOL'
scene.view_settings.view_transform = 'Filmic'
bpy.context.view_layer.update()

# ---- added for rendering (the .blend has no active camera and no usable light): camera, sun
cam_auto = bpy.data.cameras.new('AutoCamera')
cam_auto.lens = 50.0
cam_auto.sensor_width = 36.0
cam_auto.clip_end = 1000.0
ob_auto_camera = bpy.data.objects.new('AutoCamera', cam_auto)
scene.collection.objects.link(ob_auto_camera)
ob_auto_camera.location = (5.92571, -5.61085, 6.71935)
ob_auto_camera.rotation_euler = (1.09748, -7.21219e-08, 0.694738)
scene.camera = ob_auto_camera
light_auto_sun = bpy.data.lights.new('AutoSun', 'SUN')
light_auto_sun.energy = 3.0
light_auto_sun.angle = 0.0523599
ob_auto_sun = bpy.data.objects.new('AutoSun', light_auto_sun)
scene.collection.objects.link(ob_auto_sun)
ob_auto_sun.rotation_euler = (0.872665, 0.174533, 0.523599)
bpy.context.view_layer.update()
